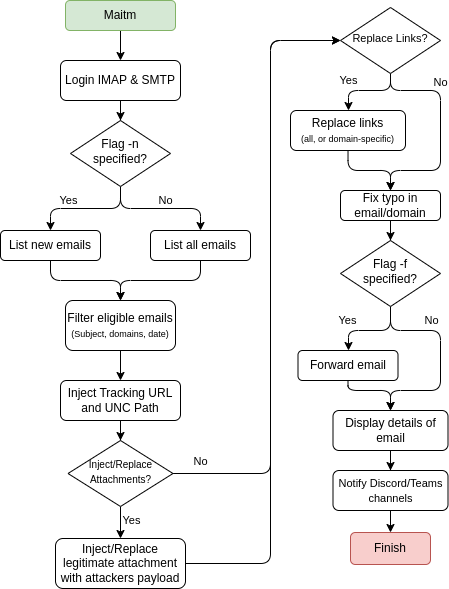

The diagram above was exported from draw.io. Its source (the exported page's mxGraphModel, read from the mxfile embedded in the PNG):
<mxGraphModel dx="650" dy="378" grid="1" gridSize="10" guides="1" tooltips="1" connect="1" arrows="1" fold="1" page="1" pageScale="1" pageWidth="827" pageHeight="1169" math="0" shadow="0">
  <root>
    <mxCell id="WIyWlLk6GJQsqaUBKTNV-0" />
    <mxCell id="WIyWlLk6GJQsqaUBKTNV-1" parent="WIyWlLk6GJQsqaUBKTNV-0" />
    <mxCell id="HTyxsjEw1uGNlkTVE0sc-1" value="" style="edgeStyle=orthogonalEdgeStyle;rounded=0;orthogonalLoop=1;jettySize=auto;html=1;" edge="1" parent="WIyWlLk6GJQsqaUBKTNV-1" source="WIyWlLk6GJQsqaUBKTNV-3" target="HTyxsjEw1uGNlkTVE0sc-0">
      <mxGeometry relative="1" as="geometry" />
    </mxCell>
    <mxCell id="WIyWlLk6GJQsqaUBKTNV-3" value="Maitm" style="rounded=1;whiteSpace=wrap;html=1;fontSize=12;glass=0;strokeWidth=1;shadow=0;fillColor=#d5e8d4;strokeColor=#82b366;" parent="WIyWlLk6GJQsqaUBKTNV-1" vertex="1">
      <mxGeometry x="175" y="20" width="110" height="30" as="geometry" />
    </mxCell>
    <mxCell id="HTyxsjEw1uGNlkTVE0sc-7" value="" style="edgeStyle=orthogonalEdgeStyle;rounded=0;orthogonalLoop=1;jettySize=auto;html=1;" edge="1" parent="WIyWlLk6GJQsqaUBKTNV-1" source="HTyxsjEw1uGNlkTVE0sc-0" target="HTyxsjEw1uGNlkTVE0sc-4">
      <mxGeometry relative="1" as="geometry" />
    </mxCell>
    <mxCell id="HTyxsjEw1uGNlkTVE0sc-0" value="Login IMAP &amp;amp; SMTP" style="rounded=1;whiteSpace=wrap;html=1;fontSize=12;glass=0;strokeWidth=1;shadow=0;" vertex="1" parent="WIyWlLk6GJQsqaUBKTNV-1">
      <mxGeometry x="170" y="80" width="120" height="40" as="geometry" />
    </mxCell>
    <mxCell id="HTyxsjEw1uGNlkTVE0sc-12" style="edgeStyle=orthogonalEdgeStyle;rounded=1;orthogonalLoop=1;jettySize=auto;html=1;curved=0;" edge="1" parent="WIyWlLk6GJQsqaUBKTNV-1" source="HTyxsjEw1uGNlkTVE0sc-2" target="HTyxsjEw1uGNlkTVE0sc-10">
      <mxGeometry relative="1" as="geometry" />
    </mxCell>
    <mxCell id="HTyxsjEw1uGNlkTVE0sc-2" value="List new emails" style="rounded=1;whiteSpace=wrap;html=1;fontSize=12;glass=0;strokeWidth=1;shadow=0;" vertex="1" parent="WIyWlLk6GJQsqaUBKTNV-1">
      <mxGeometry x="110" y="250" width="100" height="30" as="geometry" />
    </mxCell>
    <mxCell id="HTyxsjEw1uGNlkTVE0sc-11" style="edgeStyle=orthogonalEdgeStyle;rounded=1;orthogonalLoop=1;jettySize=auto;html=1;entryX=0.5;entryY=0;entryDx=0;entryDy=0;curved=0;" edge="1" parent="WIyWlLk6GJQsqaUBKTNV-1" source="HTyxsjEw1uGNlkTVE0sc-3" target="HTyxsjEw1uGNlkTVE0sc-10">
      <mxGeometry relative="1" as="geometry" />
    </mxCell>
    <mxCell id="HTyxsjEw1uGNlkTVE0sc-3" value="List all emails" style="rounded=1;whiteSpace=wrap;html=1;fontSize=12;glass=0;strokeWidth=1;shadow=0;" vertex="1" parent="WIyWlLk6GJQsqaUBKTNV-1">
      <mxGeometry x="260" y="250" width="100" height="30" as="geometry" />
    </mxCell>
    <mxCell id="HTyxsjEw1uGNlkTVE0sc-5" style="edgeStyle=orthogonalEdgeStyle;rounded=1;orthogonalLoop=1;jettySize=auto;html=1;entryX=0.5;entryY=0;entryDx=0;entryDy=0;curved=0;" edge="1" parent="WIyWlLk6GJQsqaUBKTNV-1" source="HTyxsjEw1uGNlkTVE0sc-4" target="HTyxsjEw1uGNlkTVE0sc-2">
      <mxGeometry relative="1" as="geometry" />
    </mxCell>
    <mxCell id="HTyxsjEw1uGNlkTVE0sc-25" value="Yes" style="edgeLabel;html=1;align=center;verticalAlign=middle;resizable=0;points=[];" vertex="1" connectable="0" parent="HTyxsjEw1uGNlkTVE0sc-5">
      <mxGeometry x="0.3062" y="1" relative="1" as="geometry">
        <mxPoint y="-9" as="offset" />
      </mxGeometry>
    </mxCell>
    <mxCell id="HTyxsjEw1uGNlkTVE0sc-6" style="edgeStyle=orthogonalEdgeStyle;rounded=1;orthogonalLoop=1;jettySize=auto;html=1;entryX=0.5;entryY=0;entryDx=0;entryDy=0;curved=0;" edge="1" parent="WIyWlLk6GJQsqaUBKTNV-1" source="HTyxsjEw1uGNlkTVE0sc-4" target="HTyxsjEw1uGNlkTVE0sc-3">
      <mxGeometry relative="1" as="geometry" />
    </mxCell>
    <mxCell id="HTyxsjEw1uGNlkTVE0sc-26" value="No" style="edgeLabel;html=1;align=center;verticalAlign=middle;resizable=0;points=[];" vertex="1" connectable="0" parent="HTyxsjEw1uGNlkTVE0sc-6">
      <mxGeometry x="0.112" y="3" relative="1" as="geometry">
        <mxPoint x="-2" y="-5" as="offset" />
      </mxGeometry>
    </mxCell>
    <mxCell id="HTyxsjEw1uGNlkTVE0sc-4" value="Flag -n specified?" style="rhombus;whiteSpace=wrap;html=1;shadow=0;fontFamily=Helvetica;fontSize=12;align=center;strokeWidth=1;spacing=6;spacingTop=-4;" vertex="1" parent="WIyWlLk6GJQsqaUBKTNV-1">
      <mxGeometry x="180" y="140" width="100" height="66" as="geometry" />
    </mxCell>
    <mxCell id="HTyxsjEw1uGNlkTVE0sc-16" value="" style="edgeStyle=orthogonalEdgeStyle;rounded=0;orthogonalLoop=1;jettySize=auto;html=1;" edge="1" parent="WIyWlLk6GJQsqaUBKTNV-1" source="HTyxsjEw1uGNlkTVE0sc-10" target="HTyxsjEw1uGNlkTVE0sc-15">
      <mxGeometry relative="1" as="geometry" />
    </mxCell>
    <mxCell id="HTyxsjEw1uGNlkTVE0sc-10" value="Filter eligible emails&lt;br&gt;&lt;font style=&quot;font-size: 9px;&quot;&gt;(Subject, domains, date)&lt;/font&gt;" style="rounded=1;whiteSpace=wrap;html=1;fontSize=12;glass=0;strokeWidth=1;shadow=0;" vertex="1" parent="WIyWlLk6GJQsqaUBKTNV-1">
      <mxGeometry x="175" y="320" width="110" height="50" as="geometry" />
    </mxCell>
    <mxCell id="HTyxsjEw1uGNlkTVE0sc-27" value="" style="edgeStyle=orthogonalEdgeStyle;rounded=0;orthogonalLoop=1;jettySize=auto;html=1;" edge="1" parent="WIyWlLk6GJQsqaUBKTNV-1" source="HTyxsjEw1uGNlkTVE0sc-15" target="HTyxsjEw1uGNlkTVE0sc-19">
      <mxGeometry relative="1" as="geometry" />
    </mxCell>
    <mxCell id="HTyxsjEw1uGNlkTVE0sc-15" value="Inject Tracking URL and UNC Path" style="whiteSpace=wrap;html=1;rounded=1;glass=0;strokeWidth=1;shadow=0;" vertex="1" parent="WIyWlLk6GJQsqaUBKTNV-1">
      <mxGeometry x="170" y="400" width="120" height="40" as="geometry" />
    </mxCell>
    <mxCell id="HTyxsjEw1uGNlkTVE0sc-23" style="edgeStyle=orthogonalEdgeStyle;rounded=0;orthogonalLoop=1;jettySize=auto;html=1;entryX=0.5;entryY=0;entryDx=0;entryDy=0;" edge="1" parent="WIyWlLk6GJQsqaUBKTNV-1" source="HTyxsjEw1uGNlkTVE0sc-19" target="HTyxsjEw1uGNlkTVE0sc-22">
      <mxGeometry relative="1" as="geometry" />
    </mxCell>
    <mxCell id="HTyxsjEw1uGNlkTVE0sc-24" value="Yes" style="edgeLabel;html=1;align=center;verticalAlign=middle;resizable=0;points=[];" vertex="1" connectable="0" parent="HTyxsjEw1uGNlkTVE0sc-23">
      <mxGeometry x="-0.245" y="1" relative="1" as="geometry">
        <mxPoint x="10" y="-4" as="offset" />
      </mxGeometry>
    </mxCell>
    <mxCell id="HTyxsjEw1uGNlkTVE0sc-31" style="edgeStyle=orthogonalEdgeStyle;rounded=1;orthogonalLoop=1;jettySize=auto;html=1;entryX=0;entryY=0.5;entryDx=0;entryDy=0;curved=0;" edge="1" parent="WIyWlLk6GJQsqaUBKTNV-1" source="HTyxsjEw1uGNlkTVE0sc-19" target="HTyxsjEw1uGNlkTVE0sc-32">
      <mxGeometry relative="1" as="geometry">
        <mxPoint x="330" y="630" as="targetPoint" />
        <Array as="points">
          <mxPoint x="380" y="493" />
          <mxPoint x="380" y="60" />
          <mxPoint x="450" y="60" />
        </Array>
      </mxGeometry>
    </mxCell>
    <mxCell id="HTyxsjEw1uGNlkTVE0sc-33" value="No" style="edgeLabel;html=1;align=center;verticalAlign=middle;resizable=0;points=[];" vertex="1" connectable="0" parent="HTyxsjEw1uGNlkTVE0sc-31">
      <mxGeometry x="0.0289" y="-2" relative="1" as="geometry">
        <mxPoint x="-72" y="199" as="offset" />
      </mxGeometry>
    </mxCell>
    <mxCell id="HTyxsjEw1uGNlkTVE0sc-19" value="&lt;font style=&quot;font-size: 10px;&quot;&gt;Inject/Replace Attachments?&lt;/font&gt;" style="rhombus;whiteSpace=wrap;html=1;shadow=0;fontFamily=Helvetica;fontSize=12;align=center;strokeWidth=1;spacing=6;spacingTop=-4;" vertex="1" parent="WIyWlLk6GJQsqaUBKTNV-1">
      <mxGeometry x="177.5" y="460" width="105" height="66" as="geometry" />
    </mxCell>
    <mxCell id="HTyxsjEw1uGNlkTVE0sc-34" style="edgeStyle=orthogonalEdgeStyle;rounded=1;orthogonalLoop=1;jettySize=auto;html=1;entryX=0;entryY=0.5;entryDx=0;entryDy=0;curved=0;" edge="1" parent="WIyWlLk6GJQsqaUBKTNV-1" source="HTyxsjEw1uGNlkTVE0sc-22" target="HTyxsjEw1uGNlkTVE0sc-32">
      <mxGeometry relative="1" as="geometry">
        <Array as="points">
          <mxPoint x="380" y="583" />
          <mxPoint x="380" y="60" />
          <mxPoint x="450" y="60" />
        </Array>
      </mxGeometry>
    </mxCell>
    <mxCell id="HTyxsjEw1uGNlkTVE0sc-22" value="Inject/Replace legitimate attachment with attackers payload" style="whiteSpace=wrap;html=1;rounded=1;glass=0;strokeWidth=1;shadow=0;" vertex="1" parent="WIyWlLk6GJQsqaUBKTNV-1">
      <mxGeometry x="165" y="558" width="130" height="50" as="geometry" />
    </mxCell>
    <mxCell id="HTyxsjEw1uGNlkTVE0sc-36" value="" style="edgeStyle=orthogonalEdgeStyle;rounded=1;orthogonalLoop=1;jettySize=auto;html=1;exitX=0.5;exitY=1;exitDx=0;exitDy=0;curved=0;" edge="1" parent="WIyWlLk6GJQsqaUBKTNV-1" source="HTyxsjEw1uGNlkTVE0sc-32" target="HTyxsjEw1uGNlkTVE0sc-35">
      <mxGeometry relative="1" as="geometry">
        <Array as="points">
          <mxPoint x="500" y="110" />
          <mxPoint x="458" y="110" />
        </Array>
      </mxGeometry>
    </mxCell>
    <mxCell id="HTyxsjEw1uGNlkTVE0sc-37" value="Yes" style="edgeLabel;html=1;align=center;verticalAlign=middle;resizable=0;points=[];" vertex="1" connectable="0" parent="HTyxsjEw1uGNlkTVE0sc-36">
      <mxGeometry x="0.5272" y="1" relative="1" as="geometry">
        <mxPoint x="-1" y="-12" as="offset" />
      </mxGeometry>
    </mxCell>
    <mxCell id="HTyxsjEw1uGNlkTVE0sc-42" style="edgeStyle=orthogonalEdgeStyle;rounded=1;orthogonalLoop=1;jettySize=auto;html=1;entryX=0.5;entryY=0;entryDx=0;entryDy=0;exitX=0.5;exitY=1;exitDx=0;exitDy=0;curved=0;" edge="1" parent="WIyWlLk6GJQsqaUBKTNV-1" source="HTyxsjEw1uGNlkTVE0sc-32" target="HTyxsjEw1uGNlkTVE0sc-44">
      <mxGeometry relative="1" as="geometry">
        <mxPoint x="500" y="206" as="targetPoint" />
        <Array as="points">
          <mxPoint x="500" y="110" />
          <mxPoint x="550" y="110" />
          <mxPoint x="550" y="190" />
          <mxPoint x="500" y="190" />
        </Array>
      </mxGeometry>
    </mxCell>
    <mxCell id="HTyxsjEw1uGNlkTVE0sc-43" value="No" style="edgeLabel;html=1;align=center;verticalAlign=middle;resizable=0;points=[];" vertex="1" connectable="0" parent="HTyxsjEw1uGNlkTVE0sc-42">
      <mxGeometry x="-0.0928" y="2" relative="1" as="geometry">
        <mxPoint x="-2" y="-40" as="offset" />
      </mxGeometry>
    </mxCell>
    <mxCell id="HTyxsjEw1uGNlkTVE0sc-32" value="&lt;font style=&quot;font-size: 11px;&quot;&gt;Replace Links?&lt;/font&gt;" style="rhombus;whiteSpace=wrap;html=1;shadow=0;fontFamily=Helvetica;fontSize=12;align=center;strokeWidth=1;spacing=6;spacingTop=-4;" vertex="1" parent="WIyWlLk6GJQsqaUBKTNV-1">
      <mxGeometry x="450" y="27" width="100" height="66" as="geometry" />
    </mxCell>
    <mxCell id="HTyxsjEw1uGNlkTVE0sc-41" style="edgeStyle=orthogonalEdgeStyle;rounded=1;orthogonalLoop=1;jettySize=auto;html=1;entryX=0.5;entryY=0;entryDx=0;entryDy=0;curved=0;" edge="1" parent="WIyWlLk6GJQsqaUBKTNV-1" source="HTyxsjEw1uGNlkTVE0sc-35" target="HTyxsjEw1uGNlkTVE0sc-44">
      <mxGeometry relative="1" as="geometry">
        <mxPoint x="500" y="206" as="targetPoint" />
      </mxGeometry>
    </mxCell>
    <mxCell id="HTyxsjEw1uGNlkTVE0sc-35" value="Replace links&lt;br&gt;&lt;font style=&quot;font-size: 9px;&quot;&gt;(all, or domain-specific)&lt;/font&gt;" style="whiteSpace=wrap;html=1;rounded=1;glass=0;strokeWidth=1;shadow=0;" vertex="1" parent="WIyWlLk6GJQsqaUBKTNV-1">
      <mxGeometry x="400" y="130" width="115" height="40" as="geometry" />
    </mxCell>
    <mxCell id="HTyxsjEw1uGNlkTVE0sc-47" value="" style="edgeStyle=orthogonalEdgeStyle;rounded=0;orthogonalLoop=1;jettySize=auto;html=1;" edge="1" parent="WIyWlLk6GJQsqaUBKTNV-1" source="HTyxsjEw1uGNlkTVE0sc-44" target="HTyxsjEw1uGNlkTVE0sc-46">
      <mxGeometry relative="1" as="geometry" />
    </mxCell>
    <mxCell id="HTyxsjEw1uGNlkTVE0sc-44" value="Fix typo in email/domain" style="whiteSpace=wrap;html=1;rounded=1;glass=0;strokeWidth=1;shadow=0;" vertex="1" parent="WIyWlLk6GJQsqaUBKTNV-1">
      <mxGeometry x="450" y="210" width="100" height="30" as="geometry" />
    </mxCell>
    <mxCell id="HTyxsjEw1uGNlkTVE0sc-52" style="edgeStyle=orthogonalEdgeStyle;rounded=1;orthogonalLoop=1;jettySize=auto;html=1;curved=0;" edge="1" parent="WIyWlLk6GJQsqaUBKTNV-1" source="HTyxsjEw1uGNlkTVE0sc-46" target="HTyxsjEw1uGNlkTVE0sc-48">
      <mxGeometry relative="1" as="geometry">
        <Array as="points">
          <mxPoint x="500" y="350" />
          <mxPoint x="458" y="350" />
        </Array>
      </mxGeometry>
    </mxCell>
    <mxCell id="HTyxsjEw1uGNlkTVE0sc-55" value="Yes" style="edgeLabel;html=1;align=center;verticalAlign=middle;resizable=0;points=[];" vertex="1" connectable="0" parent="HTyxsjEw1uGNlkTVE0sc-52">
      <mxGeometry x="0.0454" y="-1" relative="1" as="geometry">
        <mxPoint x="-22" y="-9" as="offset" />
      </mxGeometry>
    </mxCell>
    <mxCell id="HTyxsjEw1uGNlkTVE0sc-53" style="edgeStyle=orthogonalEdgeStyle;rounded=1;orthogonalLoop=1;jettySize=auto;html=1;entryX=0.5;entryY=0;entryDx=0;entryDy=0;curved=0;" edge="1" parent="WIyWlLk6GJQsqaUBKTNV-1" source="HTyxsjEw1uGNlkTVE0sc-46" target="HTyxsjEw1uGNlkTVE0sc-49">
      <mxGeometry relative="1" as="geometry">
        <Array as="points">
          <mxPoint x="500" y="350" />
          <mxPoint x="550" y="350" />
          <mxPoint x="550" y="410" />
          <mxPoint x="500" y="410" />
        </Array>
      </mxGeometry>
    </mxCell>
    <mxCell id="HTyxsjEw1uGNlkTVE0sc-56" value="No" style="edgeLabel;html=1;align=center;verticalAlign=middle;resizable=0;points=[];" vertex="1" connectable="0" parent="HTyxsjEw1uGNlkTVE0sc-53">
      <mxGeometry x="-0.5826" y="-1" relative="1" as="geometry">
        <mxPoint x="22" y="-11" as="offset" />
      </mxGeometry>
    </mxCell>
    <mxCell id="HTyxsjEw1uGNlkTVE0sc-46" value="&lt;font style=&quot;font-size: 12px;&quot;&gt;Flag -f specified?&lt;/font&gt;" style="rhombus;whiteSpace=wrap;html=1;shadow=0;fontFamily=Helvetica;fontSize=12;align=center;strokeWidth=1;spacing=6;spacingTop=-4;" vertex="1" parent="WIyWlLk6GJQsqaUBKTNV-1">
      <mxGeometry x="450" y="260" width="100" height="66" as="geometry" />
    </mxCell>
    <mxCell id="HTyxsjEw1uGNlkTVE0sc-54" style="edgeStyle=orthogonalEdgeStyle;rounded=1;orthogonalLoop=1;jettySize=auto;html=1;entryX=0.5;entryY=0;entryDx=0;entryDy=0;exitX=0.5;exitY=1;exitDx=0;exitDy=0;curved=0;" edge="1" parent="WIyWlLk6GJQsqaUBKTNV-1" source="HTyxsjEw1uGNlkTVE0sc-48" target="HTyxsjEw1uGNlkTVE0sc-49">
      <mxGeometry relative="1" as="geometry">
        <Array as="points">
          <mxPoint x="458" y="410" />
          <mxPoint x="500" y="410" />
        </Array>
      </mxGeometry>
    </mxCell>
    <mxCell id="HTyxsjEw1uGNlkTVE0sc-48" value="Forward email" style="whiteSpace=wrap;html=1;rounded=1;glass=0;strokeWidth=1;shadow=0;" vertex="1" parent="WIyWlLk6GJQsqaUBKTNV-1">
      <mxGeometry x="407.5" y="370" width="100" height="30" as="geometry" />
    </mxCell>
    <mxCell id="HTyxsjEw1uGNlkTVE0sc-51" value="" style="edgeStyle=orthogonalEdgeStyle;rounded=0;orthogonalLoop=1;jettySize=auto;html=1;entryX=0.5;entryY=0;entryDx=0;entryDy=0;" edge="1" parent="WIyWlLk6GJQsqaUBKTNV-1" source="HTyxsjEw1uGNlkTVE0sc-49" target="HTyxsjEw1uGNlkTVE0sc-58">
      <mxGeometry relative="1" as="geometry">
        <mxPoint x="500" y="490" as="targetPoint" />
      </mxGeometry>
    </mxCell>
    <mxCell id="HTyxsjEw1uGNlkTVE0sc-49" value="Display details of email" style="whiteSpace=wrap;html=1;rounded=1;glass=0;strokeWidth=1;shadow=0;" vertex="1" parent="WIyWlLk6GJQsqaUBKTNV-1">
      <mxGeometry x="442.5" y="430" width="115" height="40" as="geometry" />
    </mxCell>
    <mxCell id="HTyxsjEw1uGNlkTVE0sc-57" value="Finish" style="whiteSpace=wrap;html=1;rounded=1;glass=0;strokeWidth=1;shadow=0;fillColor=#f8cecc;strokeColor=#b85450;" vertex="1" parent="WIyWlLk6GJQsqaUBKTNV-1">
      <mxGeometry x="460" y="552" width="80" height="32" as="geometry" />
    </mxCell>
    <mxCell id="HTyxsjEw1uGNlkTVE0sc-59" value="" style="edgeStyle=orthogonalEdgeStyle;rounded=0;orthogonalLoop=1;jettySize=auto;html=1;" edge="1" parent="WIyWlLk6GJQsqaUBKTNV-1" source="HTyxsjEw1uGNlkTVE0sc-58" target="HTyxsjEw1uGNlkTVE0sc-57">
      <mxGeometry relative="1" as="geometry" />
    </mxCell>
    <mxCell id="HTyxsjEw1uGNlkTVE0sc-58" value="&lt;font style=&quot;font-size: 11px;&quot;&gt;Notify Discord/Teams channels&lt;/font&gt;" style="whiteSpace=wrap;html=1;rounded=1;glass=0;strokeWidth=1;shadow=0;" vertex="1" parent="WIyWlLk6GJQsqaUBKTNV-1">
      <mxGeometry x="442.5" y="490" width="115" height="40" as="geometry" />
    </mxCell>
  </root>
</mxGraphModel>